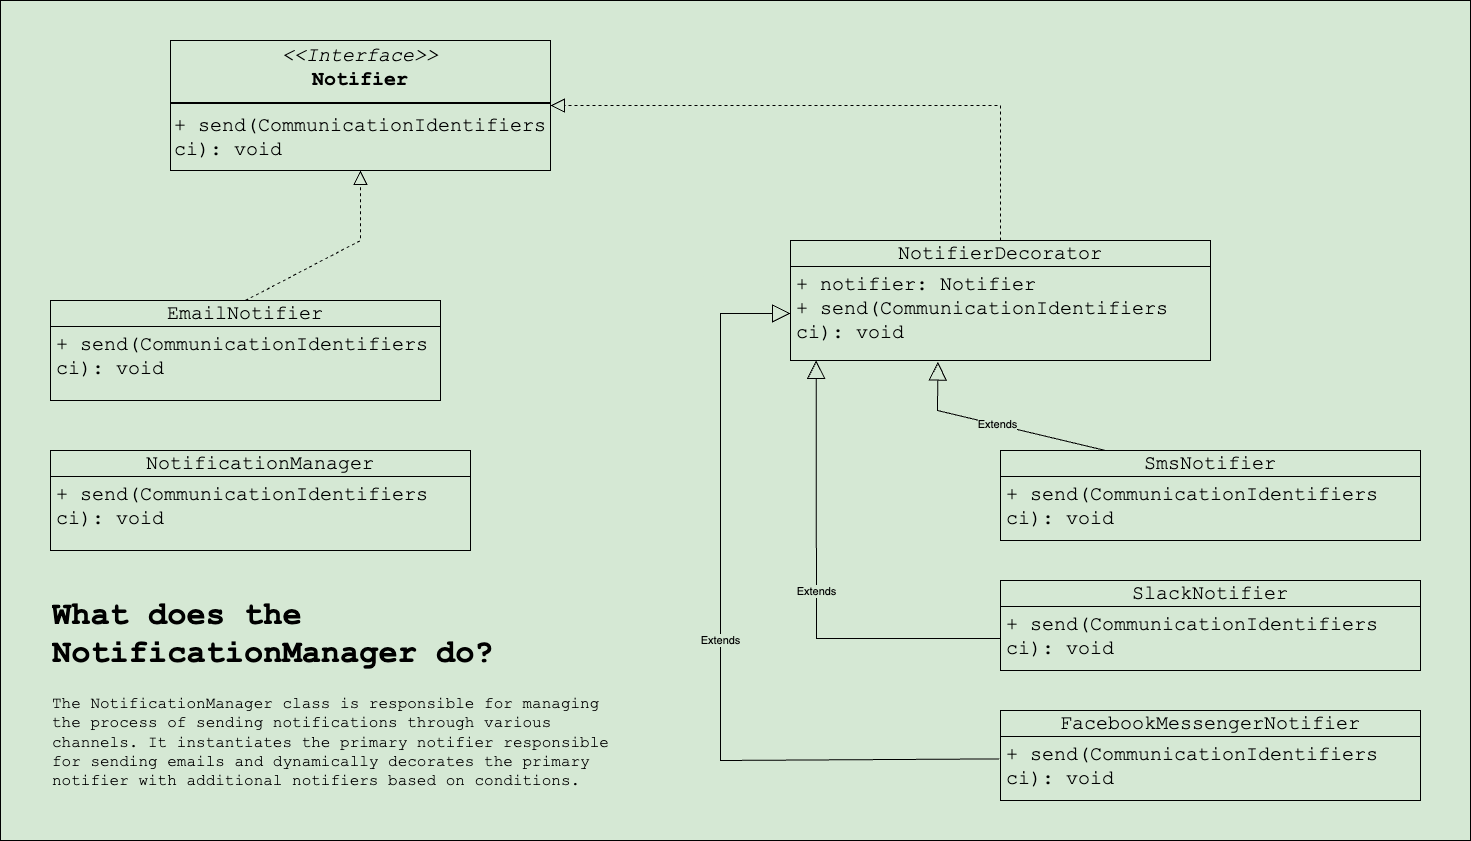

The diagram above was exported from draw.io. Its source (the exported page's mxGraphModel, read from the mxfile embedded in the PNG):
<mxGraphModel dx="1952" dy="1117" grid="1" gridSize="10" guides="1" tooltips="1" connect="1" arrows="1" fold="1" page="1" pageScale="1" pageWidth="1600" pageHeight="900" math="0" shadow="0">
  <root>
    <mxCell id="0" />
    <mxCell id="1" parent="0" />
    <mxCell id="kf-T9Dyq_AIckEpXIAr1-35" value="" style="rounded=0;whiteSpace=wrap;html=1;textShadow=0;labelBackgroundColor=none;fillColor=#d5e8d4;strokeColor=default;" vertex="1" parent="1">
      <mxGeometry x="100" y="20" width="1470" height="840" as="geometry" />
    </mxCell>
    <mxCell id="kf-T9Dyq_AIckEpXIAr1-11" value="&lt;p style=&quot;margin:0px;margin-top:4px;text-align:center;&quot;&gt;&lt;font&gt;&lt;i&gt;&amp;lt;&amp;lt;Interface&amp;gt;&amp;gt;&lt;/i&gt;&lt;br&gt;&lt;b&gt;Notifier&lt;/b&gt;&lt;/font&gt;&lt;/p&gt;&lt;hr style=&quot;border-style:solid;&quot;&gt;&lt;p style=&quot;margin:0px;margin-left:4px;&quot;&gt;&lt;font&gt;+ send(CommunicationIdentifiers ci): void&lt;/font&gt;&lt;br&gt;&lt;/p&gt;" style="verticalAlign=top;align=left;overflow=fill;html=1;whiteSpace=wrap;fontFamily=Courier New;fontSize=20;fillColor=#d5e8d4;strokeColor=light-dark(#000000, #446e2c);" vertex="1" parent="1">
      <mxGeometry x="270" y="60" width="380" height="130" as="geometry" />
    </mxCell>
    <mxCell id="kf-T9Dyq_AIckEpXIAr1-12" value="EmailNotifier" style="swimlane;fontStyle=0;childLayout=stackLayout;horizontal=1;startSize=26;fillColor=none;horizontalStack=0;resizeParent=1;resizeParentMax=0;resizeLast=0;collapsible=1;marginBottom=0;whiteSpace=wrap;html=1;fontFamily=Courier New;fontSize=20;" vertex="1" parent="1">
      <mxGeometry x="150" y="320" width="390" height="100" as="geometry" />
    </mxCell>
    <mxCell id="kf-T9Dyq_AIckEpXIAr1-13" value="+&amp;nbsp;send(CommunicationIdentifiers ci): void" style="text;strokeColor=none;fillColor=none;align=left;verticalAlign=top;spacingLeft=4;spacingRight=4;overflow=hidden;rotatable=0;points=[[0,0.5],[1,0.5]];portConstraint=eastwest;whiteSpace=wrap;html=1;fontFamily=Courier New;fontSize=20;" vertex="1" parent="kf-T9Dyq_AIckEpXIAr1-12">
      <mxGeometry y="26" width="390" height="74" as="geometry" />
    </mxCell>
    <mxCell id="kf-T9Dyq_AIckEpXIAr1-17" value="" style="endArrow=block;dashed=1;endFill=0;endSize=12;html=1;rounded=0;entryX=0.5;entryY=1;entryDx=0;entryDy=0;exitX=0.5;exitY=0;exitDx=0;exitDy=0;fontFamily=Courier New;fontSize=20;" edge="1" parent="1" source="kf-T9Dyq_AIckEpXIAr1-12" target="kf-T9Dyq_AIckEpXIAr1-11">
      <mxGeometry width="160" relative="1" as="geometry">
        <mxPoint x="190" y="500" as="sourcePoint" />
        <mxPoint x="350" y="500" as="targetPoint" />
        <Array as="points">
          <mxPoint x="345" y="320" />
          <mxPoint x="460" y="260" />
        </Array>
      </mxGeometry>
    </mxCell>
    <mxCell id="kf-T9Dyq_AIckEpXIAr1-18" value="NotifierDecorator" style="swimlane;fontStyle=0;childLayout=stackLayout;horizontal=1;startSize=26;fillColor=none;horizontalStack=0;resizeParent=1;resizeParentMax=0;resizeLast=0;collapsible=1;marginBottom=0;whiteSpace=wrap;html=1;fontFamily=Courier New;fontSize=20;" vertex="1" parent="1">
      <mxGeometry x="890" y="260" width="420" height="120" as="geometry" />
    </mxCell>
    <mxCell id="kf-T9Dyq_AIckEpXIAr1-19" value="+ notifier: Notifier&lt;br&gt;+&amp;nbsp;send(CommunicationIdentifiers ci): void" style="text;strokeColor=none;fillColor=none;align=left;verticalAlign=top;spacingLeft=4;spacingRight=4;overflow=hidden;rotatable=0;points=[[0,0.5],[1,0.5]];portConstraint=eastwest;whiteSpace=wrap;html=1;fontFamily=Courier New;fontSize=20;" vertex="1" parent="kf-T9Dyq_AIckEpXIAr1-18">
      <mxGeometry y="26" width="420" height="94" as="geometry" />
    </mxCell>
    <mxCell id="kf-T9Dyq_AIckEpXIAr1-20" value="" style="endArrow=block;dashed=1;endFill=0;endSize=12;html=1;rounded=0;entryX=1;entryY=0.5;entryDx=0;entryDy=0;exitX=0.5;exitY=0;exitDx=0;exitDy=0;" edge="1" parent="1" source="kf-T9Dyq_AIckEpXIAr1-18" target="kf-T9Dyq_AIckEpXIAr1-11">
      <mxGeometry width="160" relative="1" as="geometry">
        <mxPoint x="800" y="360" as="sourcePoint" />
        <mxPoint x="960" y="360" as="targetPoint" />
        <Array as="points">
          <mxPoint x="1100" y="125" />
        </Array>
      </mxGeometry>
    </mxCell>
    <mxCell id="kf-T9Dyq_AIckEpXIAr1-21" value="FacebookMessengerNotifier" style="swimlane;fontStyle=0;childLayout=stackLayout;horizontal=1;startSize=26;fillColor=none;horizontalStack=0;resizeParent=1;resizeParentMax=0;resizeLast=0;collapsible=1;marginBottom=0;whiteSpace=wrap;html=1;fontFamily=Courier New;fontSize=20;" vertex="1" parent="1">
      <mxGeometry x="1100" y="730" width="420" height="90" as="geometry" />
    </mxCell>
    <mxCell id="kf-T9Dyq_AIckEpXIAr1-22" value="+&amp;nbsp;send(CommunicationIdentifiers ci): void" style="text;strokeColor=none;fillColor=none;align=left;verticalAlign=top;spacingLeft=4;spacingRight=4;overflow=hidden;rotatable=0;points=[[0,0.5],[1,0.5]];portConstraint=eastwest;whiteSpace=wrap;html=1;fontFamily=Courier New;fontSize=20;" vertex="1" parent="kf-T9Dyq_AIckEpXIAr1-21">
      <mxGeometry y="26" width="420" height="64" as="geometry" />
    </mxCell>
    <mxCell id="kf-T9Dyq_AIckEpXIAr1-24" value="&lt;span style=&quot;background-color: rgb(213, 232, 212); line-height: 0%;&quot;&gt;Extends&lt;/span&gt;" style="endArrow=block;endSize=16;endFill=0;html=1;rounded=0;exitX=-0.003;exitY=0.35;exitDx=0;exitDy=0;exitPerimeter=0;" edge="1" parent="1" source="kf-T9Dyq_AIckEpXIAr1-22">
      <mxGeometry x="0.0014" width="160" relative="1" as="geometry">
        <mxPoint x="250" y="740" as="sourcePoint" />
        <mxPoint x="890" y="333" as="targetPoint" />
        <Array as="points">
          <mxPoint x="820" y="780" />
          <mxPoint x="820" y="333" />
        </Array>
        <mxPoint as="offset" />
      </mxGeometry>
    </mxCell>
    <mxCell id="kf-T9Dyq_AIckEpXIAr1-25" value="SmsNotifier" style="swimlane;fontStyle=0;childLayout=stackLayout;horizontal=1;startSize=26;fillColor=none;horizontalStack=0;resizeParent=1;resizeParentMax=0;resizeLast=0;collapsible=1;marginBottom=0;whiteSpace=wrap;html=1;fontFamily=Courier New;fontSize=20;" vertex="1" parent="1">
      <mxGeometry x="1100" y="470" width="420" height="90" as="geometry" />
    </mxCell>
    <mxCell id="kf-T9Dyq_AIckEpXIAr1-26" value="+&amp;nbsp;send(CommunicationIdentifiers ci): void" style="text;strokeColor=none;fillColor=none;align=left;verticalAlign=top;spacingLeft=4;spacingRight=4;overflow=hidden;rotatable=0;points=[[0,0.5],[1,0.5]];portConstraint=eastwest;whiteSpace=wrap;html=1;fontFamily=Courier New;fontSize=20;" vertex="1" parent="kf-T9Dyq_AIckEpXIAr1-25">
      <mxGeometry y="26" width="420" height="64" as="geometry" />
    </mxCell>
    <mxCell id="kf-T9Dyq_AIckEpXIAr1-27" value="SlackNotifier" style="swimlane;fontStyle=0;childLayout=stackLayout;horizontal=1;startSize=26;fillColor=none;horizontalStack=0;resizeParent=1;resizeParentMax=0;resizeLast=0;collapsible=1;marginBottom=0;whiteSpace=wrap;html=1;fontFamily=Courier New;fontSize=20;" vertex="1" parent="1">
      <mxGeometry x="1100" y="600" width="420" height="90" as="geometry" />
    </mxCell>
    <mxCell id="kf-T9Dyq_AIckEpXIAr1-28" value="+&amp;nbsp;send(CommunicationIdentifiers ci): void" style="text;strokeColor=none;fillColor=none;align=left;verticalAlign=top;spacingLeft=4;spacingRight=4;overflow=hidden;rotatable=0;points=[[0,0.5],[1,0.5]];portConstraint=eastwest;whiteSpace=wrap;html=1;fontFamily=Courier New;fontSize=20;" vertex="1" parent="kf-T9Dyq_AIckEpXIAr1-27">
      <mxGeometry y="26" width="420" height="64" as="geometry" />
    </mxCell>
    <mxCell id="kf-T9Dyq_AIckEpXIAr1-31" value="&lt;span style=&quot;background-color: rgb(213, 232, 212);&quot;&gt;Extends&lt;/span&gt;" style="endArrow=block;endSize=16;endFill=0;html=1;rounded=0;exitX=0;exitY=0.5;exitDx=0;exitDy=0;entryX=0.061;entryY=0.999;entryDx=0;entryDy=0;entryPerimeter=0;" edge="1" parent="1" source="kf-T9Dyq_AIckEpXIAr1-28" target="kf-T9Dyq_AIckEpXIAr1-19">
      <mxGeometry width="160" relative="1" as="geometry">
        <mxPoint x="1109" y="788" as="sourcePoint" />
        <mxPoint x="890" y="330" as="targetPoint" />
        <Array as="points">
          <mxPoint x="916" y="658" />
        </Array>
      </mxGeometry>
    </mxCell>
    <mxCell id="kf-T9Dyq_AIckEpXIAr1-32" value="&lt;span style=&quot;background-color: rgb(213, 232, 212);&quot;&gt;Extends&lt;/span&gt;" style="endArrow=block;endSize=16;endFill=0;html=1;rounded=0;exitX=0.25;exitY=0;exitDx=0;exitDy=0;entryX=0.351;entryY=1.016;entryDx=0;entryDy=0;entryPerimeter=0;" edge="1" parent="1" source="kf-T9Dyq_AIckEpXIAr1-25" target="kf-T9Dyq_AIckEpXIAr1-19">
      <mxGeometry width="160" relative="1" as="geometry">
        <mxPoint x="1110" y="668" as="sourcePoint" />
        <mxPoint x="926" y="390" as="targetPoint" />
        <Array as="points">
          <mxPoint x="1037" y="430" />
        </Array>
      </mxGeometry>
    </mxCell>
    <mxCell id="kf-T9Dyq_AIckEpXIAr1-33" value="NotificationManager" style="swimlane;fontStyle=0;childLayout=stackLayout;horizontal=1;startSize=26;fillColor=none;horizontalStack=0;resizeParent=1;resizeParentMax=0;resizeLast=0;collapsible=1;marginBottom=0;whiteSpace=wrap;html=1;fontFamily=Courier New;fontSize=20;" vertex="1" parent="1">
      <mxGeometry x="150" y="470" width="420" height="100" as="geometry" />
    </mxCell>
    <mxCell id="kf-T9Dyq_AIckEpXIAr1-34" value="+&amp;nbsp;send(CommunicationIdentifiers ci): void" style="text;strokeColor=none;fillColor=none;align=left;verticalAlign=top;spacingLeft=4;spacingRight=4;overflow=hidden;rotatable=0;points=[[0,0.5],[1,0.5]];portConstraint=eastwest;whiteSpace=wrap;html=1;fontFamily=Courier New;fontSize=20;" vertex="1" parent="kf-T9Dyq_AIckEpXIAr1-33">
      <mxGeometry y="26" width="420" height="74" as="geometry" />
    </mxCell>
    <mxCell id="kf-T9Dyq_AIckEpXIAr1-36" value="&lt;h1 style=&quot;margin-top: 0px;&quot;&gt;What does the NotificationManager do?&lt;/h1&gt;&lt;p&gt;The NotificationManager class is responsible for managing the process of sending notifications through various channels. It instantiates the primary notifier responsible for sending emails and dynamically decorates the primary notifier with additional notifiers based on conditions.&lt;/p&gt;" style="text;html=1;whiteSpace=wrap;overflow=hidden;rounded=0;fontFamily=Courier New;fontSize=16;" vertex="1" parent="1">
      <mxGeometry x="150" y="610" width="580" height="240" as="geometry" />
    </mxCell>
  </root>
</mxGraphModel>